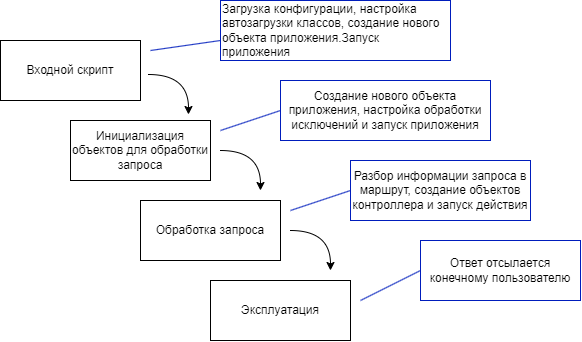

The diagram above was exported from draw.io. Its source (the exported page's mxGraphModel, read from the mxfile embedded in the PNG):
<mxGraphModel dx="2369" dy="885" grid="1" gridSize="10" guides="1" tooltips="1" connect="1" arrows="1" fold="1" page="1" pageScale="1" pageWidth="827" pageHeight="1169" math="0" shadow="0">
  <root>
    <mxCell id="0" />
    <mxCell id="1" parent="0" />
    <mxCell id="eKQbuWXp5RyW0qXhq7M--3" value="&lt;div style=&quot;&quot;&gt;&lt;font color=&quot;#000000&quot;&gt;&lt;span style=&quot;background-color: initial;&quot;&gt;Загрузка конфигурации, настройка автозагрузки&lt;/span&gt;&lt;span style=&quot;background-color: initial;&quot;&gt;&amp;nbsp;классов, создание нового объекта приложения.Запуск приложения&lt;/span&gt;&lt;/font&gt;&lt;/div&gt;" style="rounded=0;whiteSpace=wrap;html=1;fillColor=none;strokeColor=#001DBC;align=left;fontColor=#ffffff;" vertex="1" parent="1">
      <mxGeometry x="-310" y="370" width="230" height="60" as="geometry" />
    </mxCell>
    <mxCell id="eKQbuWXp5RyW0qXhq7M--4" value="Разбор информации запроса в маршрут, создание объектов контроллера и запуск действия" style="rounded=0;whiteSpace=wrap;html=1;fillColor=none;strokeColor=#001dbc;" vertex="1" parent="1">
      <mxGeometry x="-180" y="530" width="180" height="60" as="geometry" />
    </mxCell>
    <mxCell id="eKQbuWXp5RyW0qXhq7M--5" value="Ответ отсылается конечному пользователю" style="rounded=0;whiteSpace=wrap;html=1;fillColor=none;strokeColor=#001dbc;" vertex="1" parent="1">
      <mxGeometry x="-110" y="610" width="160" height="60" as="geometry" />
    </mxCell>
    <mxCell id="eKQbuWXp5RyW0qXhq7M--7" value="Создание нового объекта приложения, настройка обработки исключений и запуск приложения" style="rounded=0;whiteSpace=wrap;html=1;fillColor=none;strokeColor=#001dbc;" vertex="1" parent="1">
      <mxGeometry x="-250" y="450" width="210" height="60" as="geometry" />
    </mxCell>
    <mxCell id="eKQbuWXp5RyW0qXhq7M--8" value="Входной скрипт" style="rounded=0;whiteSpace=wrap;html=1;" vertex="1" parent="1">
      <mxGeometry x="-530" y="410" width="140" height="60" as="geometry" />
    </mxCell>
    <mxCell id="eKQbuWXp5RyW0qXhq7M--9" value="Обработка запроса" style="rounded=0;whiteSpace=wrap;html=1;" vertex="1" parent="1">
      <mxGeometry x="-390" y="570" width="140" height="60" as="geometry" />
    </mxCell>
    <mxCell id="eKQbuWXp5RyW0qXhq7M--10" value="Эксплуатация" style="rounded=0;whiteSpace=wrap;html=1;" vertex="1" parent="1">
      <mxGeometry x="-320" y="650" width="140" height="60" as="geometry" />
    </mxCell>
    <mxCell id="eKQbuWXp5RyW0qXhq7M--11" value="Инициализация объектов для обработки запроса" style="rounded=0;whiteSpace=wrap;html=1;" vertex="1" parent="1">
      <mxGeometry x="-460" y="490" width="140" height="60" as="geometry" />
    </mxCell>
    <mxCell id="eKQbuWXp5RyW0qXhq7M--12" value="" style="endArrow=none;html=1;rounded=0;fillColor=#0050ef;strokeColor=#001DBC;" edge="1" parent="1">
      <mxGeometry width="50" height="50" relative="1" as="geometry">
        <mxPoint x="-380" y="420" as="sourcePoint" />
        <mxPoint x="-310" y="410" as="targetPoint" />
      </mxGeometry>
    </mxCell>
    <mxCell id="eKQbuWXp5RyW0qXhq7M--15" value="" style="endArrow=classic;html=1;rounded=0;edgeStyle=orthogonalEdgeStyle;curved=1;entryX=0.857;entryY=0;entryDx=0;entryDy=0;entryPerimeter=0;" edge="1" parent="1">
      <mxGeometry width="50" height="50" relative="1" as="geometry">
        <mxPoint x="-382" y="444" as="sourcePoint" />
        <mxPoint x="-342.02" y="484" as="targetPoint" />
        <Array as="points">
          <mxPoint x="-342" y="444" />
        </Array>
      </mxGeometry>
    </mxCell>
    <mxCell id="eKQbuWXp5RyW0qXhq7M--16" value="" style="endArrow=classic;html=1;rounded=0;edgeStyle=orthogonalEdgeStyle;curved=1;entryX=0.857;entryY=0;entryDx=0;entryDy=0;entryPerimeter=0;" edge="1" parent="1">
      <mxGeometry width="50" height="50" relative="1" as="geometry">
        <mxPoint x="-310" y="520" as="sourcePoint" />
        <mxPoint x="-270.02" y="560" as="targetPoint" />
        <Array as="points">
          <mxPoint x="-270" y="520" />
        </Array>
      </mxGeometry>
    </mxCell>
    <mxCell id="eKQbuWXp5RyW0qXhq7M--17" value="" style="endArrow=classic;html=1;rounded=0;edgeStyle=orthogonalEdgeStyle;curved=1;entryX=0.857;entryY=0;entryDx=0;entryDy=0;entryPerimeter=0;" edge="1" parent="1">
      <mxGeometry width="50" height="50" relative="1" as="geometry">
        <mxPoint x="-240" y="600" as="sourcePoint" />
        <mxPoint x="-200.01999999999998" y="640" as="targetPoint" />
        <Array as="points">
          <mxPoint x="-200" y="600" />
        </Array>
      </mxGeometry>
    </mxCell>
    <mxCell id="eKQbuWXp5RyW0qXhq7M--18" value="" style="endArrow=none;html=1;rounded=0;fillColor=#0050ef;strokeColor=#001DBC;" edge="1" parent="1">
      <mxGeometry width="50" height="50" relative="1" as="geometry">
        <mxPoint x="-310" y="500" as="sourcePoint" />
        <mxPoint x="-250" y="480" as="targetPoint" />
      </mxGeometry>
    </mxCell>
    <mxCell id="eKQbuWXp5RyW0qXhq7M--19" value="" style="endArrow=none;html=1;rounded=0;fillColor=#0050ef;strokeColor=#001DBC;entryX=0;entryY=0.5;entryDx=0;entryDy=0;" edge="1" parent="1" target="eKQbuWXp5RyW0qXhq7M--4">
      <mxGeometry width="50" height="50" relative="1" as="geometry">
        <mxPoint x="-240" y="580" as="sourcePoint" />
        <mxPoint x="-190" y="560" as="targetPoint" />
      </mxGeometry>
    </mxCell>
    <mxCell id="eKQbuWXp5RyW0qXhq7M--20" value="" style="endArrow=none;html=1;rounded=0;fillColor=#0050ef;strokeColor=#001DBC;entryX=0;entryY=0.5;entryDx=0;entryDy=0;" edge="1" parent="1" target="eKQbuWXp5RyW0qXhq7M--5">
      <mxGeometry width="50" height="50" relative="1" as="geometry">
        <mxPoint x="-170" y="670" as="sourcePoint" />
        <mxPoint x="-120" y="650" as="targetPoint" />
      </mxGeometry>
    </mxCell>
  </root>
</mxGraphModel>